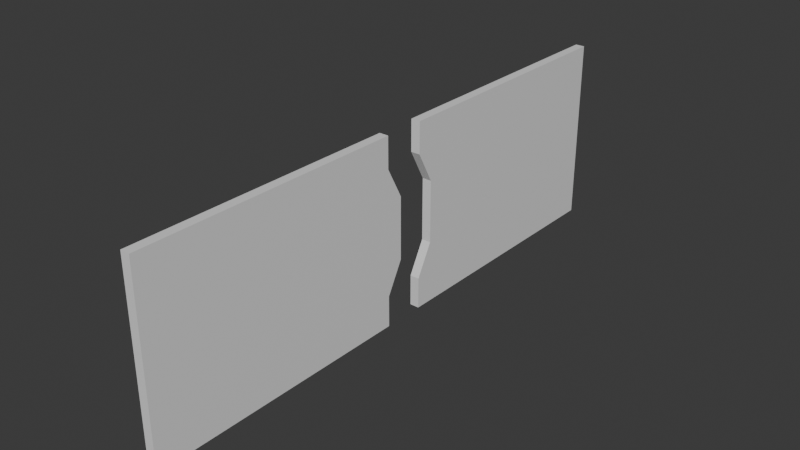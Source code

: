 # Source: Model_D.blend  (saved by Blender 4.0.36; exported with 4.5.12 LTS)
import bpy
from mathutils import Matrix  # noqa: F401  (used for matrix-valued properties, if any)

bpy.ops.wm.read_factory_settings(use_empty=True)
scene = bpy.context.scene
scene.name = 'Scene'

# ---- collections
col_collection = bpy.data.collections.new('Collection'); scene.collection.children.link(col_collection)

# ---- materials (node trees are filled in below, after node groups)
mat_material_001 = bpy.data.materials.new('Material.001')
mat_material_001.alpha_threshold = 0.0
mat_material_001.use_transparent_shadow = False
mat_material_001.roughness = 0.5
mat_material_001.line_color = (0.0, 0.0, 0.0, 1.0)

# ---- material node trees
mat_material_001.use_nodes = True; mat_material_001.node_tree.nodes.clear()
_N = mat_material_001.node_tree.nodes; _L = mat_material_001.node_tree.links
n0 = _N.new('ShaderNodeOutputMaterial'); n0.name = 'Material Output'; n0.location = (300, 300)
n1 = _N.new('ShaderNodeBsdfPrincipled'); n1.name = 'Principled BSDF'; n1.location = (10, 300)
n1.inputs[3].default_value = 1.45
_L.new(n1.outputs[0], n0.inputs[0])
n0.is_active_output = True

# ---- world
world_world = bpy.data.worlds.new('World'); scene.world = world_world
world_world.use_nodes = True; world_world.node_tree.nodes.clear()
_N = world_world.node_tree.nodes; _L = world_world.node_tree.links
n0 = _N.new('ShaderNodeOutputWorld'); n0.name = 'World Output'; n0.location = (300, 300)
n1 = _N.new('ShaderNodeBackground'); n1.name = 'Background'; n1.location = (10, 300)
n1.inputs[0].default_value = (0.05088, 0.05088, 0.05088, 1.0)
_L.new(n1.outputs[0], n0.inputs[0])
n0.is_active_output = True
world_world.color = (0.05088, 0.05088, 0.05088)
world_world.use_sun_shadow = False
world_world.sun_shadow_jitter_overblur = 0.0

# ---- meshes
me_cube_002 = bpy.data.meshes.new('Cube.002')
me_cube_002.from_pydata([], [], [])
_uv = me_cube_002.uv_layers.new(name='UVMap')
_uv.uv.foreach_set('vector', [])
me_cube_002.update()
me_cube_001 = bpy.data.meshes.new('Cube.001')
me_cube_001.from_pydata([(1.0, 62.09, 40.22), (1.0, 62.09, 0.0), (1.0, 4.504, 40.22), (1.0, 4.504, 0.0), (-1.0, 62.09, 40.22), (-1.0, 62.09, 0.0), (-1.0, 4.504, 40.22), (-1.0, 4.504, 0.0), (1.0, 62.09, 26.81), (1.0, 62.09, 13.41), (-1.0, 8.074, 13.41), (-1.0, 8.074, 26.81), (1.0, 8.074, 26.81), (1.0, 8.074, 13.41), (-1.0, 62.09, 26.81), (-1.0, 62.09, 13.41), (-1.0, 4.504, 33.52), (1.0, 62.09, 33.52), (1.0, 4.504, 33.52), (-1.0, 62.09, 33.52), (1.0, 62.09, 6.703), (1.0, 4.504, 6.703), (-1.0, 62.09, 6.703), (-1.0, 4.504, 6.703)], [], [(0, 4, 6, 2), (18, 2, 6, 16), (16, 6, 4, 19), (5, 1, 3, 7), (17, 0, 2, 18), (19, 4, 0, 17), (22, 15, 9, 20), (15, 14, 8, 9), (20, 9, 13, 21), (9, 8, 12, 13), (23, 10, 15, 22), (10, 11, 14, 15), (21, 13, 10, 23), (13, 12, 11, 10), (14, 19, 17, 8), (8, 17, 18, 12), (11, 16, 19, 14), (12, 18, 16, 11), (3, 21, 23, 7), (7, 23, 22, 5), (1, 20, 21, 3), (5, 22, 20, 1)])
_uv = me_cube_001.uv_layers.new(name='UVMap')
_uv.uv.foreach_set('vector', [0.625, 0.5, 0.875, 0.5, 0.875, 0.75, 0.625, 0.75, 0.5833, 0.75, 0.625, 0.75, 0.625, 1.0, 0.5833, 1.0, 0.5833, 0.0, 0.625, 0.0, 0.625, 0.25, 0.5833, 0.25, 0.125, 0.5, 0.375, 0.5, 0.375, 0.75, 0.125, 0.75, 0.5833, 0.5, 0.625, 0.5, 0.625, 0.75, 0.5833, 0.75, 0.5833, 0.25, 0.625, 0.25, 0.625, 0.5, 0.5833, 0.5, 0.4167, 0.25, 0.4583, 0.25, 0.4583, 0.5, 0.4167, 0.5, 0.4583, 0.25, 0.5417, 0.25, 0.5417, 0.5, 0.4583, 0.5, 0.4167, 0.5, 0.4583, 0.5, 0.4583, 0.75, 0.4167, 0.75, 0.4583, 0.5, 0.5417, 0.5, 0.5417, 0.75, 0.4583, 0.75, 0.4167, 0.0, 0.4583, 0.0, 0.4583, 0.25, 0.4167, 0.25, 0.4583, 0.0, 0.5417, 0.0, 0.5417, 0.25, 0.4583, 0.25, 0.4167, 0.75, 0.4583, 0.75, 0.4583, 1.0, 0.4167, 1.0, 0.4583, 0.75, 0.5417, 0.75, 0.5417, 1.0, 0.4583, 1.0, 0.5417, 0.25, 0.5833, 0.25, 0.5833, 0.5, 0.5417, 0.5, 0.5417, 0.5, 0.5833, 0.5, 0.5833, 0.75, 0.5417, 0.75, 0.5417, 0.0, 0.5833, 0.0, 0.5833, 0.25, 0.5417, 0.25, 0.5417, 0.75, 0.5833, 0.75, 0.5833, 1.0, 0.5417, 1.0, 0.375, 0.75, 0.4167, 0.75, 0.4167, 1.0, 0.375, 1.0, 0.375, 0.0, 0.4167, 0.0, 0.4167, 0.25, 0.375, 0.25, 0.375, 0.5, 0.4167, 0.5, 0.4167, 0.75, 0.375, 0.75, 0.375, 0.25, 0.4167, 0.25, 0.4167, 0.5, 0.375, 0.5])
me_cube_001.materials.append(mat_material_001)
me_cube_001.use_mirror_vertex_groups = False
me_cube_001.update()
me_cube_003 = bpy.data.meshes.new('Cube.003')
me_cube_003.from_pydata([(1.0, -4.538, 40.22), (1.0, -4.538, 0.0), (1.0, -62.13, 40.22), (1.0, -62.13, 0.0), (-1.0, -4.538, 40.22), (-1.0, -4.538, 0.0), (-1.0, -62.13, 40.22), (-1.0, -62.13, 0.0), (1.0, -0.968, 26.81), (1.0, -0.968, 13.41), (-1.0, -62.13, 13.41), (-1.0, -62.13, 26.81), (1.0, -62.13, 26.81), (1.0, -62.13, 13.41), (-1.0, -0.968, 26.81), (-1.0, -0.968, 13.41), (1.0, -4.538, 6.703), (1.0, -62.13, 6.703), (-1.0, -4.538, 6.703), (-1.0, -62.13, 6.703), (-1.0, -62.13, 33.52), (1.0, -4.538, 33.52), (1.0, -62.13, 33.52), (-1.0, -4.538, 33.52)], [], [(0, 4, 6, 2), (22, 2, 6, 20), (20, 6, 4, 23), (5, 1, 3, 7), (21, 0, 2, 22), (23, 4, 0, 21), (18, 15, 9, 16), (15, 14, 8, 9), (16, 9, 13, 17), (9, 8, 12, 13), (19, 10, 15, 18), (10, 11, 14, 15), (17, 13, 10, 19), (13, 12, 11, 10), (3, 17, 19, 7), (7, 19, 18, 5), (1, 16, 17, 3), (5, 18, 16, 1), (14, 23, 21, 8), (8, 21, 22, 12), (11, 20, 23, 14), (12, 22, 20, 11)])
_uv = me_cube_003.uv_layers.new(name='UVMap')
_uv.uv.foreach_set('vector', [0.625, 0.5, 0.875, 0.5, 0.875, 0.75, 0.625, 0.75, 0.5833, 0.75, 0.625, 0.75, 0.625, 1.0, 0.5833, 1.0, 0.5833, 0.0, 0.625, 0.0, 0.625, 0.25, 0.5833, 0.25, 0.125, 0.5, 0.375, 0.5, 0.375, 0.75, 0.125, 0.75, 0.5833, 0.5, 0.625, 0.5, 0.625, 0.75, 0.5833, 0.75, 0.5833, 0.25, 0.625, 0.25, 0.625, 0.5, 0.5833, 0.5, 0.4167, 0.25, 0.4583, 0.25, 0.4583, 0.5, 0.4167, 0.5, 0.4583, 0.25, 0.5417, 0.25, 0.5417, 0.5, 0.4583, 0.5, 0.4167, 0.5, 0.4583, 0.5, 0.4583, 0.75, 0.4167, 0.75, 0.4583, 0.5, 0.5417, 0.5, 0.5417, 0.75, 0.4583, 0.75, 0.4167, 0.0, 0.4583, 0.0, 0.4583, 0.25, 0.4167, 0.25, 0.4583, 0.0, 0.5417, 0.0, 0.5417, 0.25, 0.4583, 0.25, 0.4167, 0.75, 0.4583, 0.75, 0.4583, 1.0, 0.4167, 1.0, 0.4583, 0.75, 0.5417, 0.75, 0.5417, 1.0, 0.4583, 1.0, 0.375, 0.75, 0.4167, 0.75, 0.4167, 1.0, 0.375, 1.0, 0.375, 0.0, 0.4167, 0.0, 0.4167, 0.25, 0.375, 0.25, 0.375, 0.5, 0.4167, 0.5, 0.4167, 0.75, 0.375, 0.75, 0.375, 0.25, 0.4167, 0.25, 0.4167, 0.5, 0.375, 0.5, 0.5417, 0.25, 0.5833, 0.25, 0.5833, 0.5, 0.5417, 0.5, 0.5417, 0.5, 0.5833, 0.5, 0.5833, 0.75, 0.5417, 0.75, 0.5417, 0.0, 0.5833, 0.0, 0.5833, 0.25, 0.5417, 0.25, 0.5417, 0.75, 0.5833, 0.75, 0.5833, 1.0, 0.5417, 1.0])
me_cube_003.materials.append(mat_material_001)
me_cube_003.use_mirror_vertex_groups = False
me_cube_003.update()

# ---- objects
ob_next = bpy.data.objects.new('NEXT', me_cube_002)
ob_cube_001 = bpy.data.objects.new('Cube.001', me_cube_001)
ob_cube_002 = bpy.data.objects.new('Cube.002', me_cube_003)

# ---- transforms, parenting, visibility, modifiers, constraints
ob_next.location = (0.0, 0.0, 40.22)
ob_cube_001.location = (0.0, 0.0, 0.0)
ob_cube_001.lock_rotations_4d = False
ob_cube_001.empty_display_type = 'ARROWS'
ob_cube_001.lineart.crease_threshold = 0.0
ob_cube_002.location = (0.0, 0.0, 0.0)
ob_cube_002.lock_rotations_4d = False
ob_cube_002.empty_display_type = 'ARROWS'
ob_cube_002.lineart.crease_threshold = 0.0

# ---- collection membership
col_collection.objects.link(ob_next)
col_collection.objects.link(ob_cube_001)
col_collection.objects.link(ob_cube_002)

# ---- scene / render settings (as saved in the file)
scene.frame_start = 1; scene.frame_end = 250; scene.frame_set(1)
scene.render.engine = 'BLENDER_EEVEE_NEXT'
scene.cycles.sampling_pattern = 'TABULATED_SOBOL'
bpy.context.view_layer.update()

# ---- added for rendering (the .blend has no active camera and no usable light): camera, sun
cam_auto = bpy.data.cameras.new('AutoCamera')
cam_auto.lens = 50.0
cam_auto.sensor_width = 36.0
cam_auto.clip_end = 2120.42
ob_auto_camera = bpy.data.objects.new('AutoCamera', cam_auto)
scene.collection.objects.link(ob_auto_camera)
ob_auto_camera.location = (120.822, -145.003, 116.767)
ob_auto_camera.rotation_euler = (1.09748, -7.21219e-08, 0.694738)
scene.camera = ob_auto_camera
light_auto_sun = bpy.data.lights.new('AutoSun', 'SUN')
light_auto_sun.energy = 3.0
light_auto_sun.angle = 0.0523599
ob_auto_sun = bpy.data.objects.new('AutoSun', light_auto_sun)
scene.collection.objects.link(ob_auto_sun)
ob_auto_sun.rotation_euler = (0.872665, 0.174533, 0.523599)
bpy.context.view_layer.update()
